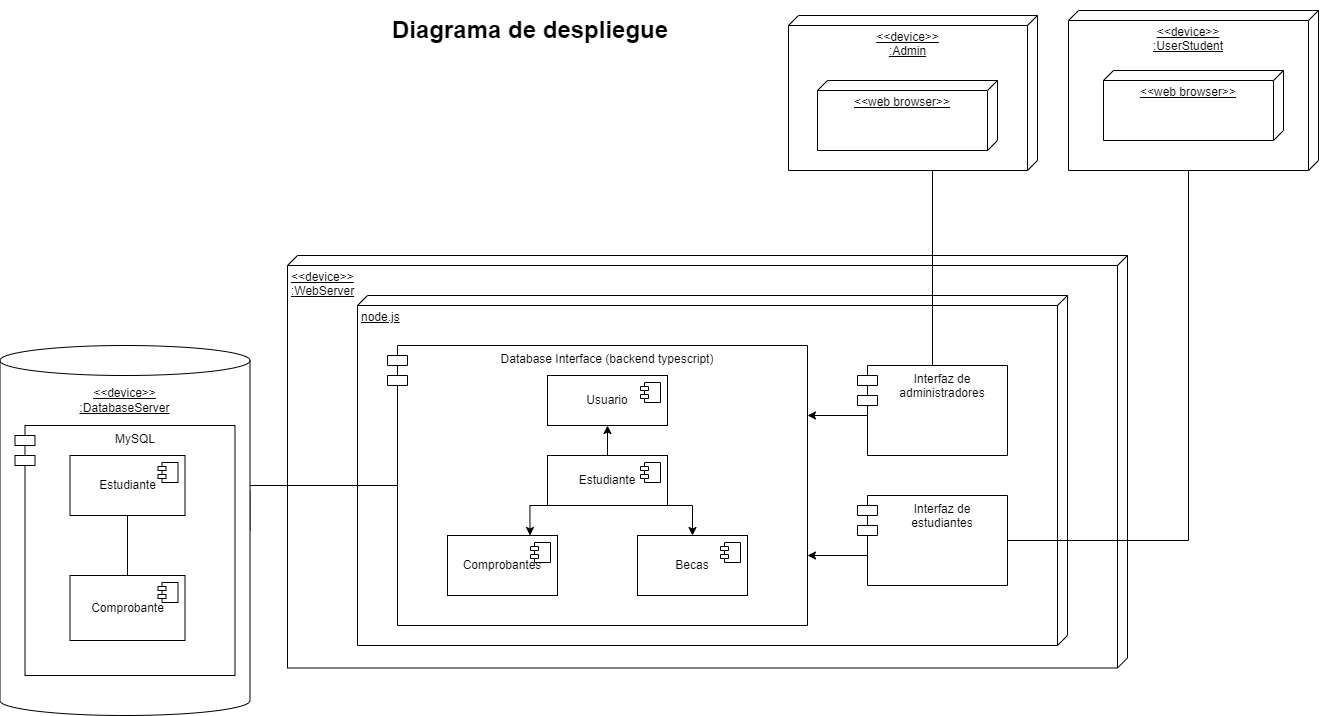

The diagram above was exported from draw.io. Its source (the exported page's mxGraphModel, read from the mxfile embedded in the PNG):
<mxGraphModel dx="2914" dy="904" grid="1" gridSize="10" guides="1" tooltips="1" connect="1" arrows="1" fold="1" page="1" pageScale="1" pageWidth="827" pageHeight="1169" math="0" shadow="0">
  <root>
    <mxCell id="0" />
    <mxCell id="1" parent="0" />
    <mxCell id="OyJFN4UjvU7GhZIfsM9e-23" value="&amp;lt;&amp;lt;device&amp;gt;&amp;gt;&lt;br&gt;:WebServer" style="verticalAlign=top;align=left;spacingTop=8;spacingLeft=2;spacingRight=12;shape=cube;size=10;direction=south;fontStyle=4;html=1;whiteSpace=wrap;" parent="1" vertex="1">
      <mxGeometry x="210" y="440" width="840" height="412.5" as="geometry" />
    </mxCell>
    <mxCell id="CrB4M6qCHR-qe4i9itAA-3" value="node.js" style="verticalAlign=top;align=left;spacingTop=8;spacingLeft=2;spacingRight=12;shape=cube;size=10;direction=south;fontStyle=4;html=1;whiteSpace=wrap;" parent="1" vertex="1">
      <mxGeometry x="280" y="480" width="710" height="350" as="geometry" />
    </mxCell>
    <mxCell id="OyJFN4UjvU7GhZIfsM9e-24" value="Database Interface (backend typescript)" style="shape=module;align=left;spacingLeft=20;align=center;verticalAlign=top;whiteSpace=wrap;html=1;" parent="1" vertex="1">
      <mxGeometry x="310" y="530" width="420" height="280" as="geometry" />
    </mxCell>
    <mxCell id="CrB4M6qCHR-qe4i9itAA-14" style="edgeStyle=orthogonalEdgeStyle;rounded=0;orthogonalLoop=1;jettySize=auto;html=1;exitX=0;exitY=0;exitDx=160;exitDy=130;exitPerimeter=0;entryX=1;entryY=0.5;entryDx=0;entryDy=0;endArrow=none;endFill=0;" parent="1" source="CrB4M6qCHR-qe4i9itAA-4" target="OyJFN4UjvU7GhZIfsM9e-26" edge="1">
      <mxGeometry relative="1" as="geometry" />
    </mxCell>
    <mxCell id="CrB4M6qCHR-qe4i9itAA-4" value="&amp;lt;&amp;lt;device&amp;gt;&amp;gt;&lt;br&gt;:UserStudent" style="verticalAlign=top;align=center;spacingTop=8;spacingLeft=2;spacingRight=12;shape=cube;size=10;direction=south;fontStyle=4;html=1;whiteSpace=wrap;" parent="1" vertex="1">
      <mxGeometry x="991" y="195" width="250" height="160" as="geometry" />
    </mxCell>
    <mxCell id="OyJFN4UjvU7GhZIfsM9e-4" style="edgeStyle=orthogonalEdgeStyle;rounded=0;orthogonalLoop=1;jettySize=auto;html=1;exitX=1;exitY=0.5;exitDx=0;exitDy=0;exitPerimeter=0;entryX=0;entryY=0.5;entryDx=10;entryDy=0;entryPerimeter=0;strokeColor=default;endArrow=none;endFill=0;" parent="1" source="CrB4M6qCHR-qe4i9itAA-6" target="OyJFN4UjvU7GhZIfsM9e-24" edge="1">
      <mxGeometry relative="1" as="geometry">
        <Array as="points">
          <mxPoint x="173" y="675" />
          <mxPoint x="150" y="675" />
          <mxPoint x="150" y="670" />
        </Array>
      </mxGeometry>
    </mxCell>
    <mxCell id="CrB4M6qCHR-qe4i9itAA-6" value="" style="shape=cylinder3;whiteSpace=wrap;html=1;boundedLbl=1;backgroundOutline=1;size=15;" parent="1" vertex="1">
      <mxGeometry x="-77.5" y="530" width="250" height="370" as="geometry" />
    </mxCell>
    <mxCell id="OyJFN4UjvU7GhZIfsM9e-9" value="Becas" style="html=1;dropTarget=0;whiteSpace=wrap;" parent="1" vertex="1">
      <mxGeometry x="560" y="720" width="110" height="60" as="geometry" />
    </mxCell>
    <mxCell id="OyJFN4UjvU7GhZIfsM9e-10" value="" style="shape=module;jettyWidth=8;jettyHeight=4;" parent="OyJFN4UjvU7GhZIfsM9e-9" vertex="1">
      <mxGeometry x="1" width="20" height="20" relative="1" as="geometry">
        <mxPoint x="-27" y="7" as="offset" />
      </mxGeometry>
    </mxCell>
    <mxCell id="OyJFN4UjvU7GhZIfsM9e-11" value="Comprobantes" style="html=1;dropTarget=0;whiteSpace=wrap;" parent="1" vertex="1">
      <mxGeometry x="370" y="720" width="110" height="60" as="geometry" />
    </mxCell>
    <mxCell id="OyJFN4UjvU7GhZIfsM9e-12" value="" style="shape=module;jettyWidth=8;jettyHeight=4;" parent="OyJFN4UjvU7GhZIfsM9e-11" vertex="1">
      <mxGeometry x="1" width="20" height="20" relative="1" as="geometry">
        <mxPoint x="-27" y="7" as="offset" />
      </mxGeometry>
    </mxCell>
    <mxCell id="OyJFN4UjvU7GhZIfsM9e-17" style="edgeStyle=orthogonalEdgeStyle;rounded=0;orthogonalLoop=1;jettySize=auto;html=1;exitX=0;exitY=1;exitDx=0;exitDy=0;entryX=0.75;entryY=0;entryDx=0;entryDy=0;" parent="1" source="OyJFN4UjvU7GhZIfsM9e-15" target="OyJFN4UjvU7GhZIfsM9e-11" edge="1">
      <mxGeometry relative="1" as="geometry" />
    </mxCell>
    <mxCell id="OyJFN4UjvU7GhZIfsM9e-18" style="edgeStyle=orthogonalEdgeStyle;rounded=0;orthogonalLoop=1;jettySize=auto;html=1;exitX=1;exitY=1;exitDx=0;exitDy=0;entryX=0.5;entryY=0;entryDx=0;entryDy=0;" parent="1" source="OyJFN4UjvU7GhZIfsM9e-15" target="OyJFN4UjvU7GhZIfsM9e-9" edge="1">
      <mxGeometry relative="1" as="geometry" />
    </mxCell>
    <mxCell id="xFSdM--n8qgWiyMKQw2U-1" style="edgeStyle=orthogonalEdgeStyle;rounded=0;orthogonalLoop=1;jettySize=auto;html=1;exitX=0.5;exitY=0;exitDx=0;exitDy=0;entryX=0.5;entryY=1;entryDx=0;entryDy=0;" edge="1" parent="1" source="OyJFN4UjvU7GhZIfsM9e-15" target="OyJFN4UjvU7GhZIfsM9e-19">
      <mxGeometry relative="1" as="geometry" />
    </mxCell>
    <mxCell id="OyJFN4UjvU7GhZIfsM9e-15" value="Estudiante" style="html=1;dropTarget=0;whiteSpace=wrap;" parent="1" vertex="1">
      <mxGeometry x="470" y="640" width="120" height="50" as="geometry" />
    </mxCell>
    <mxCell id="OyJFN4UjvU7GhZIfsM9e-16" value="" style="shape=module;jettyWidth=8;jettyHeight=4;" parent="OyJFN4UjvU7GhZIfsM9e-15" vertex="1">
      <mxGeometry x="1" width="20" height="20" relative="1" as="geometry">
        <mxPoint x="-27" y="7" as="offset" />
      </mxGeometry>
    </mxCell>
    <mxCell id="CrB4M6qCHR-qe4i9itAA-12" value="&amp;lt;&amp;lt;web browser&amp;gt;&amp;gt;" style="verticalAlign=top;align=center;spacingTop=8;spacingLeft=2;spacingRight=12;shape=cube;size=10;direction=south;fontStyle=4;html=1;whiteSpace=wrap;" parent="1" vertex="1">
      <mxGeometry x="1026" y="255" width="180" height="70" as="geometry" />
    </mxCell>
    <mxCell id="OyJFN4UjvU7GhZIfsM9e-19" value="Usuario" style="html=1;dropTarget=0;whiteSpace=wrap;" parent="1" vertex="1">
      <mxGeometry x="470" y="560" width="120" height="50" as="geometry" />
    </mxCell>
    <mxCell id="OyJFN4UjvU7GhZIfsM9e-20" value="" style="shape=module;jettyWidth=8;jettyHeight=4;" parent="OyJFN4UjvU7GhZIfsM9e-19" vertex="1">
      <mxGeometry x="1" width="20" height="20" relative="1" as="geometry">
        <mxPoint x="-27" y="7" as="offset" />
      </mxGeometry>
    </mxCell>
    <mxCell id="CrB4M6qCHR-qe4i9itAA-22" value="&lt;h1&gt;Diagrama de despliegue&lt;/h1&gt;&lt;p&gt;&lt;br&gt;&lt;/p&gt;" style="text;html=1;strokeColor=none;fillColor=none;spacing=5;spacingTop=-20;whiteSpace=wrap;overflow=hidden;rounded=0;" parent="1" vertex="1">
      <mxGeometry x="310" y="195" width="330" height="120" as="geometry" />
    </mxCell>
    <mxCell id="CrB4M6qCHR-qe4i9itAA-24" value="&lt;u&gt;&amp;lt;&amp;lt;device&amp;gt;&amp;gt;&lt;br&gt;:DatabaseServer&lt;/u&gt;" style="text;html=1;strokeColor=none;fillColor=none;align=center;verticalAlign=middle;whiteSpace=wrap;rounded=0;" parent="1" vertex="1">
      <mxGeometry x="-5" y="570" width="105" height="30" as="geometry" />
    </mxCell>
    <mxCell id="OyJFN4UjvU7GhZIfsM9e-27" style="edgeStyle=orthogonalEdgeStyle;rounded=0;orthogonalLoop=1;jettySize=auto;html=1;exitX=0;exitY=0.5;exitDx=10;exitDy=0;exitPerimeter=0;entryX=1;entryY=0.25;entryDx=0;entryDy=0;" parent="1" source="OyJFN4UjvU7GhZIfsM9e-25" target="OyJFN4UjvU7GhZIfsM9e-24" edge="1">
      <mxGeometry relative="1" as="geometry">
        <Array as="points">
          <mxPoint x="790" y="600" />
        </Array>
      </mxGeometry>
    </mxCell>
    <mxCell id="sXkcs6CmFoNBCUTdBjvS-2" style="edgeStyle=orthogonalEdgeStyle;rounded=0;orthogonalLoop=1;jettySize=auto;html=1;exitX=0.5;exitY=0;exitDx=0;exitDy=0;" parent="1" source="OyJFN4UjvU7GhZIfsM9e-25" edge="1">
      <mxGeometry relative="1" as="geometry">
        <mxPoint x="855" y="304" as="targetPoint" />
        <Array as="points">
          <mxPoint x="855" y="310" />
        </Array>
      </mxGeometry>
    </mxCell>
    <mxCell id="OyJFN4UjvU7GhZIfsM9e-25" value="Interfaz de administradores" style="shape=module;align=left;spacingLeft=20;align=center;verticalAlign=top;whiteSpace=wrap;html=1;" parent="1" vertex="1">
      <mxGeometry x="780" y="550" width="150" height="90" as="geometry" />
    </mxCell>
    <mxCell id="OyJFN4UjvU7GhZIfsM9e-28" style="edgeStyle=orthogonalEdgeStyle;rounded=0;orthogonalLoop=1;jettySize=auto;html=1;exitX=0;exitY=0.5;exitDx=10;exitDy=0;exitPerimeter=0;entryX=1;entryY=0.75;entryDx=0;entryDy=0;" parent="1" source="OyJFN4UjvU7GhZIfsM9e-26" target="OyJFN4UjvU7GhZIfsM9e-24" edge="1">
      <mxGeometry relative="1" as="geometry">
        <Array as="points">
          <mxPoint x="790" y="740" />
        </Array>
      </mxGeometry>
    </mxCell>
    <mxCell id="OyJFN4UjvU7GhZIfsM9e-26" value="Interfaz de &lt;br&gt;estudiantes" style="shape=module;align=left;spacingLeft=20;align=center;verticalAlign=top;whiteSpace=wrap;html=1;" parent="1" vertex="1">
      <mxGeometry x="780" y="680" width="150" height="90" as="geometry" />
    </mxCell>
    <mxCell id="OyJFN4UjvU7GhZIfsM9e-29" value="&amp;lt;&amp;lt;device&amp;gt;&amp;gt;&lt;br&gt;:Admin" style="verticalAlign=top;align=center;spacingTop=8;spacingLeft=2;spacingRight=12;shape=cube;size=10;direction=south;fontStyle=4;html=1;whiteSpace=wrap;" parent="1" vertex="1">
      <mxGeometry x="711" y="200" width="249" height="155" as="geometry" />
    </mxCell>
    <mxCell id="OyJFN4UjvU7GhZIfsM9e-30" value="&amp;lt;&amp;lt;web browser&amp;gt;&amp;gt;" style="verticalAlign=top;align=center;spacingTop=8;spacingLeft=2;spacingRight=12;shape=cube;size=10;direction=south;fontStyle=4;html=1;whiteSpace=wrap;" parent="1" vertex="1">
      <mxGeometry x="740" y="265" width="180" height="70" as="geometry" />
    </mxCell>
    <mxCell id="CrB4M6qCHR-qe4i9itAA-38" value="MySQL" style="shape=module;align=center;spacingLeft=20;align=center;verticalAlign=top;whiteSpace=wrap;html=1;" parent="1" vertex="1">
      <mxGeometry x="-62.5" y="610" width="220" height="250" as="geometry" />
    </mxCell>
    <mxCell id="CrB4M6qCHR-qe4i9itAA-39" value="Comprobante" style="html=1;dropTarget=0;whiteSpace=wrap;" parent="1" vertex="1">
      <mxGeometry x="-7.5" y="760" width="115" height="65" as="geometry" />
    </mxCell>
    <mxCell id="CrB4M6qCHR-qe4i9itAA-40" value="" style="shape=module;jettyWidth=8;jettyHeight=4;" parent="CrB4M6qCHR-qe4i9itAA-39" vertex="1">
      <mxGeometry x="1" width="20" height="20" relative="1" as="geometry">
        <mxPoint x="-27" y="7" as="offset" />
      </mxGeometry>
    </mxCell>
    <mxCell id="CrB4M6qCHR-qe4i9itAA-42" value="Estudiante" style="html=1;dropTarget=0;whiteSpace=wrap;" parent="1" vertex="1">
      <mxGeometry x="-7.5" y="640" width="115" height="60" as="geometry" />
    </mxCell>
    <mxCell id="CrB4M6qCHR-qe4i9itAA-43" value="" style="shape=module;jettyWidth=8;jettyHeight=4;" parent="CrB4M6qCHR-qe4i9itAA-42" vertex="1">
      <mxGeometry x="1" width="20" height="20" relative="1" as="geometry">
        <mxPoint x="-27" y="7" as="offset" />
      </mxGeometry>
    </mxCell>
    <mxCell id="xFSdM--n8qgWiyMKQw2U-3" value="" style="endArrow=none;html=1;rounded=0;entryX=0.5;entryY=1;entryDx=0;entryDy=0;exitX=0.5;exitY=0;exitDx=0;exitDy=0;" edge="1" parent="1" source="CrB4M6qCHR-qe4i9itAA-39" target="CrB4M6qCHR-qe4i9itAA-42">
      <mxGeometry width="50" height="50" relative="1" as="geometry">
        <mxPoint x="40" y="770" as="sourcePoint" />
        <mxPoint x="90" y="720" as="targetPoint" />
      </mxGeometry>
    </mxCell>
  </root>
</mxGraphModel>